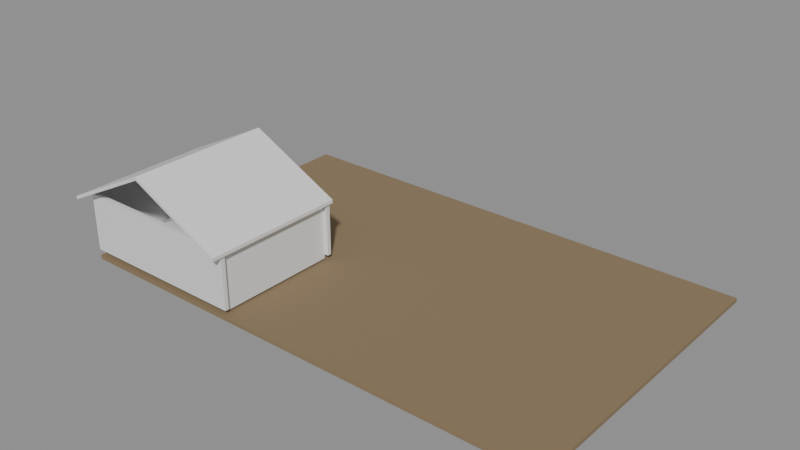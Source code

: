 # Source: e0304_after.blend  (saved by Blender 5.2.44; exported with 4.5.12 LTS)
import bpy
from mathutils import Matrix  # noqa: F401  (used for matrix-valued properties, if any)

bpy.ops.wm.read_factory_settings(use_empty=True)
scene = bpy.context.scene
scene.name = 'Scene'

# ---- materials (node trees are filled in below, after node groups)
mat_cesped = bpy.data.materials.new('Cesped')
mat_muro_pintura = bpy.data.materials.new('Muro_Pintura')
mat_parquet = bpy.data.materials.new('Parquet')
mat_teja = bpy.data.materials.new('Teja')

# ---- material node trees
mat_cesped.use_nodes = True; mat_cesped.node_tree.nodes.clear()
_N = mat_cesped.node_tree.nodes; _L = mat_cesped.node_tree.links
n0 = _N.new('ShaderNodeBsdfPrincipled'); n0.name = 'Principled BSDF'; n0.location = (-200, 100)
n0.inputs[0].default_value = (0.25, 0.18, 0.1, 1.0)
n0.inputs[2].default_value = 0.9
n0.inputs[3].default_value = 1.45
n0.inputs[10].default_value = 0.005
n1 = _N.new('ShaderNodeOutputMaterial'); n1.name = 'Material Output'; n1.location = (200, 100)
_L.new(n0.outputs[0], n1.inputs[0])
n1.is_active_output = True
mat_muro_pintura.use_nodes = True; mat_muro_pintura.node_tree.nodes.clear()
_N = mat_muro_pintura.node_tree.nodes; _L = mat_muro_pintura.node_tree.links
n0 = _N.new('ShaderNodeBsdfPrincipled'); n0.name = 'Principled BSDF'; n0.location = (-200, 100)
n0.inputs[3].default_value = 1.45
n0.inputs[10].default_value = 0.005
n1 = _N.new('ShaderNodeOutputMaterial'); n1.name = 'Material Output'; n1.location = (200, 100)
_L.new(n0.outputs[0], n1.inputs[0])
n1.is_active_output = True
mat_parquet.use_nodes = True; mat_parquet.node_tree.nodes.clear()
_N = mat_parquet.node_tree.nodes; _L = mat_parquet.node_tree.links
n0 = _N.new('ShaderNodeBsdfPrincipled'); n0.name = 'Principled BSDF'; n0.location = (-200, 100)
n0.inputs[3].default_value = 1.45
n0.inputs[10].default_value = 0.005
n1 = _N.new('ShaderNodeOutputMaterial'); n1.name = 'Material Output'; n1.location = (200, 100)
_L.new(n0.outputs[0], n1.inputs[0])
n1.is_active_output = True
mat_teja.use_nodes = True; mat_teja.node_tree.nodes.clear()
_N = mat_teja.node_tree.nodes; _L = mat_teja.node_tree.links
n0 = _N.new('ShaderNodeBsdfPrincipled'); n0.name = 'Principled BSDF'; n0.location = (-200, 100)
n0.inputs[3].default_value = 1.45
n0.inputs[10].default_value = 0.005
n1 = _N.new('ShaderNodeOutputMaterial'); n1.name = 'Material Output'; n1.location = (200, 100)
_L.new(n0.outputs[0], n1.inputs[0])
n1.is_active_output = True

# ---- meshes
me_parcela_cuerpo_mesh = bpy.data.meshes.new('Parcela_Cuerpo_mesh')
me_parcela_cuerpo_mesh.from_pydata([(0.0, 0.0, 0.0), (24.0, 0.0, 0.0), (24.0, 15.0, 0.0), (0.0, 15.0, 0.0), (0.0, 0.0, 0.2), (24.0, 0.0, 0.2), (24.0, 15.0, 0.2), (0.0, 15.0, 0.2)], [], [(0, 1, 2, 3), (4, 5, 6, 7), (0, 1, 5, 4), (1, 2, 6, 5), (2, 3, 7, 6), (3, 0, 4, 7)])
me_parcela_cuerpo_mesh.materials.append(mat_cesped)
me_parcela_cuerpo_mesh.update()
me_casa_base_muro_sur_cuerpo_mesh = bpy.data.meshes.new('Casa_Base_Muro_Sur_Cuerpo_mesh')
me_casa_base_muro_sur_cuerpo_mesh.from_pydata([(0.0, 0.0, 0.0), (8.4, 0.0, 0.0), (8.4, 0.2, 0.0), (0.0, 0.2, 0.0), (0.0, 0.0, 2.8), (8.4, 0.0, 2.8), (8.4, 0.2, 2.8), (0.0, 0.2, 2.8)], [], [(0, 1, 2, 3), (4, 5, 6, 7), (0, 1, 5, 4), (1, 2, 6, 5), (2, 3, 7, 6), (3, 0, 4, 7)])
me_casa_base_muro_sur_cuerpo_mesh.materials.append(mat_muro_pintura)
me_casa_base_muro_sur_cuerpo_mesh.update()
me_casa_base_muro_norte_cuerpo_mesh = bpy.data.meshes.new('Casa_Base_Muro_Norte_Cuerpo_mesh')
me_casa_base_muro_norte_cuerpo_mesh.from_pydata([(0.0, 0.0, 0.0), (8.4, 0.0, 0.0), (8.4, 0.2, 0.0), (0.0, 0.2, 0.0), (0.0, 0.0, 2.8), (8.4, 0.0, 2.8), (8.4, 0.2, 2.8), (0.0, 0.2, 2.8)], [], [(0, 1, 2, 3), (4, 5, 6, 7), (0, 1, 5, 4), (1, 2, 6, 5), (2, 3, 7, 6), (3, 0, 4, 7)])
me_casa_base_muro_norte_cuerpo_mesh.materials.append(mat_muro_pintura)
me_casa_base_muro_norte_cuerpo_mesh.update()
me_casa_base_muro_oeste_cuerpo_mesh = bpy.data.meshes.new('Casa_Base_Muro_Oeste_Cuerpo_mesh')
me_casa_base_muro_oeste_cuerpo_mesh.from_pydata([(0.0, 0.0, 0.0), (6.0, 0.0, 0.0), (6.0, 0.2, 0.0), (0.0, 0.2, 0.0), (0.0, 0.0, 2.8), (6.0, 0.0, 2.8), (6.0, 0.2, 2.8), (0.0, 0.2, 2.8)], [], [(0, 1, 2, 3), (4, 5, 6, 7), (0, 1, 5, 4), (1, 2, 6, 5), (2, 3, 7, 6), (3, 0, 4, 7)])
me_casa_base_muro_oeste_cuerpo_mesh.materials.append(mat_muro_pintura)
me_casa_base_muro_oeste_cuerpo_mesh.update()
me_casa_base_muro_este_cuerpo_mesh = bpy.data.meshes.new('Casa_Base_Muro_Este_Cuerpo_mesh')
me_casa_base_muro_este_cuerpo_mesh.from_pydata([(0.0, 0.0, 0.0), (6.0, 0.0, 0.0), (6.0, 0.2, 0.0), (0.0, 0.2, 0.0), (0.0, 0.0, 2.8), (6.0, 0.0, 2.8), (6.0, 0.2, 2.8), (0.0, 0.2, 2.8)], [], [(0, 1, 2, 3), (4, 5, 6, 7), (0, 1, 5, 4), (1, 2, 6, 5), (2, 3, 7, 6), (3, 0, 4, 7)])
me_casa_base_muro_este_cuerpo_mesh.materials.append(mat_muro_pintura)
me_casa_base_muro_este_cuerpo_mesh.update()
me_casa_base_suelo_mesh = bpy.data.meshes.new('Casa_Base_Suelo_mesh')
me_casa_base_suelo_mesh.from_pydata([(0.0, 0.0, 0.0), (8.0, 0.0, 0.0), (8.0, 6.0, 0.0), (0.0, 6.0, 0.0), (0.0, 0.0, 0.2), (8.0, 0.0, 0.2), (8.0, 6.0, 0.2), (0.0, 6.0, 0.2)], [], [(0, 3, 2, 1), (4, 5, 6, 7), (0, 1, 5, 4), (1, 2, 6, 5), (3, 0, 4, 7), (2, 3, 7, 6)])
me_casa_base_suelo_mesh.materials.append(mat_parquet)
me_casa_base_suelo_mesh.update()
me_tejado_principal_cuerpo_mesh = bpy.data.meshes.new('Tejado_Principal_Cuerpo_mesh')
me_tejado_principal_cuerpo_mesh.from_pydata([(-0.5, -0.5, -0.25), (4.0, -0.5, 2.0), (8.5, -0.5, -0.25), (-0.5, 6.5, -0.25), (4.0, 6.5, 2.0), (8.5, 6.5, -0.25), (-0.5, -0.5, -0.08229), (4.0, -0.5, 2.168), (8.5, -0.5, -0.08229), (-0.5, 6.5, -0.08229), (4.0, 6.5, 2.168), (8.5, 6.5, -0.08229)], [], [(0, 1, 4, 3), (6, 7, 10, 9), (0, 3, 9, 6), (0, 6, 7, 1), (3, 4, 10, 9), (1, 2, 5, 4), (7, 8, 11, 10), (2, 8, 11, 5), (1, 7, 8, 2), (4, 5, 11, 10)])
me_tejado_principal_cuerpo_mesh.materials.append(mat_teja)
me_tejado_principal_cuerpo_mesh.update()

# ---- objects
ob_parcela = bpy.data.objects.new('Parcela', None)
ob_parcela_cuerpo = bpy.data.objects.new('Parcela_Cuerpo', me_parcela_cuerpo_mesh)
ob_casa_base = bpy.data.objects.new('Casa_Base', None)
ob_casa_base_muro_sur = bpy.data.objects.new('Casa_Base_Muro_Sur', None)
ob_casa_base_muro_sur_cuerpo = bpy.data.objects.new('Casa_Base_Muro_Sur_Cuerpo', me_casa_base_muro_sur_cuerpo_mesh)
ob_casa_base_muro_norte = bpy.data.objects.new('Casa_Base_Muro_Norte', None)
ob_casa_base_muro_norte_cuerpo = bpy.data.objects.new('Casa_Base_Muro_Norte_Cuerpo', me_casa_base_muro_norte_cuerpo_mesh)
ob_casa_base_muro_oeste = bpy.data.objects.new('Casa_Base_Muro_Oeste', None)
ob_casa_base_muro_oeste_cuerpo = bpy.data.objects.new('Casa_Base_Muro_Oeste_Cuerpo', me_casa_base_muro_oeste_cuerpo_mesh)
ob_casa_base_muro_este = bpy.data.objects.new('Casa_Base_Muro_Este', None)
ob_casa_base_muro_este_cuerpo = bpy.data.objects.new('Casa_Base_Muro_Este_Cuerpo', me_casa_base_muro_este_cuerpo_mesh)
ob_casa_base_suelo_solido = bpy.data.objects.new('Casa_Base_Suelo_Solido', me_casa_base_suelo_mesh)
ob_casa_base_suelo = bpy.data.objects.new('Casa_Base_Suelo', None)
ob_tejado_principal = bpy.data.objects.new('Tejado_Principal', None)
ob_tejado_principal_cuerpo = bpy.data.objects.new('Tejado_Principal_Cuerpo', me_tejado_principal_cuerpo_mesh)

# ---- transforms, parenting, visibility, modifiers, constraints
ob_parcela.location = (0.0, 0.0, -0.3)
ob_parcela.empty_display_type = 'ARROWS'
ob_parcela_cuerpo.parent = ob_parcela
ob_parcela_cuerpo.location = (0.0, 0.0, 0.0)
ob_casa_base.location = (0.0, 0.0, 0.2)
ob_casa_base.empty_display_type = 'ARROWS'
ob_casa_base_muro_sur.parent = ob_casa_base
ob_casa_base_muro_sur.location = (0.0, 0.0, 0.0)
ob_casa_base_muro_sur.empty_display_type = 'ARROWS'
ob_casa_base_muro_sur_cuerpo.parent = ob_casa_base_muro_sur
ob_casa_base_muro_sur_cuerpo.location = (0.0, 0.0, 0.0)
ob_casa_base_muro_norte.parent = ob_casa_base
ob_casa_base_muro_norte.location = (0.0, 6.2, 0.0)
ob_casa_base_muro_norte.empty_display_type = 'ARROWS'
ob_casa_base_muro_norte_cuerpo.parent = ob_casa_base_muro_norte
ob_casa_base_muro_norte_cuerpo.location = (0.0, 0.0, 0.0)
ob_casa_base_muro_oeste.parent = ob_casa_base
ob_casa_base_muro_oeste.location = (0.0, 0.2, 0.0)
ob_casa_base_muro_oeste.rotation_euler = (0.0, 0.0, 1.571)
ob_casa_base_muro_oeste.empty_display_type = 'ARROWS'
ob_casa_base_muro_oeste_cuerpo.parent = ob_casa_base_muro_oeste
ob_casa_base_muro_oeste_cuerpo.location = (0.0, 0.0, 0.0)
ob_casa_base_muro_este.parent = ob_casa_base
ob_casa_base_muro_este.location = (8.2, 0.2, 0.0)
ob_casa_base_muro_este.rotation_euler = (0.0, 0.0, 1.571)
ob_casa_base_muro_este.empty_display_type = 'ARROWS'
ob_casa_base_muro_este_cuerpo.parent = ob_casa_base_muro_este
ob_casa_base_muro_este_cuerpo.location = (0.0, 0.0, 0.0)
ob_casa_base_suelo_solido.parent = ob_casa_base_suelo
ob_casa_base_suelo_solido.location = (0.0, 0.0, 0.0)
ob_casa_base_suelo.parent = ob_casa_base
ob_casa_base_suelo.location = (0.2, 0.2, -0.2)
ob_casa_base_suelo.empty_display_type = 'ARROWS'
ob_tejado_principal.location = (0.0, 0.0, 3.0)
ob_tejado_principal.empty_display_type = 'ARROWS'
ob_tejado_principal_cuerpo.parent = ob_tejado_principal
ob_tejado_principal_cuerpo.location = (0.0, 0.0, 0.0)

# ---- collection membership
scene.collection.objects.link(ob_parcela)
scene.collection.objects.link(ob_parcela_cuerpo)
scene.collection.objects.link(ob_casa_base)
scene.collection.objects.link(ob_casa_base_muro_sur)
scene.collection.objects.link(ob_casa_base_muro_sur_cuerpo)
scene.collection.objects.link(ob_casa_base_muro_norte)
scene.collection.objects.link(ob_casa_base_muro_norte_cuerpo)
scene.collection.objects.link(ob_casa_base_muro_oeste)
scene.collection.objects.link(ob_casa_base_muro_oeste_cuerpo)
scene.collection.objects.link(ob_casa_base_muro_este)
scene.collection.objects.link(ob_casa_base_muro_este_cuerpo)
scene.collection.objects.link(ob_casa_base_suelo_solido)
scene.collection.objects.link(ob_casa_base_suelo)
scene.collection.objects.link(ob_tejado_principal)
scene.collection.objects.link(ob_tejado_principal_cuerpo)

# ---- scene / render settings (as saved in the file)
scene.frame_start = 1; scene.frame_end = 250; scene.frame_set(1)
scene.render.engine = 'BLENDER_EEVEE_NEXT'
scene.render.bake_bias = 0.0
scene.render.bake_samples = 0
scene.render.compositor_device = 'GPU'
scene.eevee.use_volume_custom_range = False
scene.eevee.fast_gi_thickness_near = 0.1
scene.eevee.fast_gi_thickness_far = 0.0
scene.eevee.ray_tracing_options.screen_trace_thickness = 0.1
bpy.context.view_layer.update()

# ---- added for rendering (the .blend has no active camera and no usable light): camera, sun + grey world if the file has none
cam_auto = bpy.data.cameras.new('AutoCamera')
cam_auto.lens = 50.0
cam_auto.sensor_width = 36.0
cam_auto.clip_end = 1000.0
ob_auto_camera = bpy.data.objects.new('AutoCamera', cam_auto)
scene.collection.objects.link(ob_auto_camera)
ob_auto_camera.location = (39.0464, -25.5057, 24.271)
ob_auto_camera.rotation_euler = (1.09748, -7.21219e-08, 0.694738)
scene.camera = ob_auto_camera
light_auto_sun = bpy.data.lights.new('AutoSun', 'SUN')
light_auto_sun.energy = 3.0
light_auto_sun.angle = 0.0523599
ob_auto_sun = bpy.data.objects.new('AutoSun', light_auto_sun)
scene.collection.objects.link(ob_auto_sun)
ob_auto_sun.rotation_euler = (0.872665, 0.174533, 0.523599)
if scene.world is None:
    world_auto = bpy.data.worlds.new('AutoWorld')
    world_auto.color = (0.3, 0.3, 0.3)
    scene.world = world_auto
bpy.context.view_layer.update()
